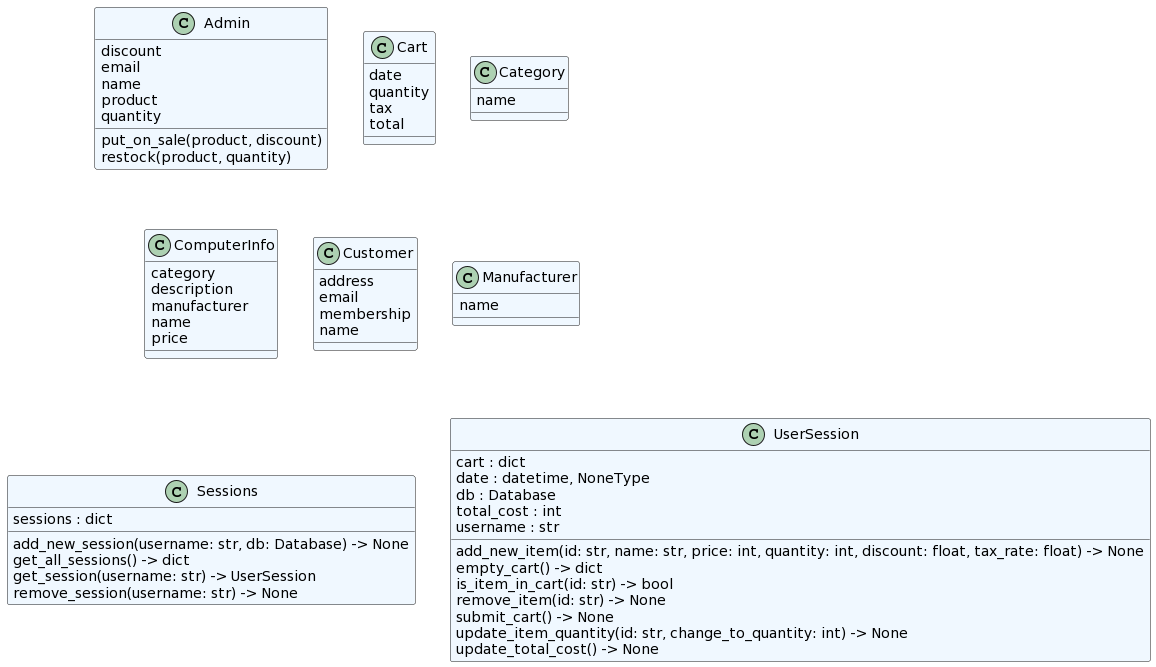

The diagram above was rendered by PlantUML. Its source (embedded in the PNG):
@startuml
set namespaceSeparator none
class "Admin" as core.Admin.Admin #aliceblue {
  discount
  email
  name
  product
  quantity
  put_on_sale(product, discount)
  restock(product, quantity)
}
class "Cart" as core.Customer.Cart #aliceblue {
  date
  quantity
  tax
  total
}
class "Category" as core.ComputerInfo.Category #aliceblue {
  name
}
class "ComputerInfo" as core.ComputerInfo.ComputerInfo #aliceblue {
  category
  description
  manufacturer
  name
  price
}
class "Customer" as core.Customer.Customer #aliceblue {
  address
  email
  membership
  name
}
class "Manufacturer" as core.ComputerInfo.Manufacturer #aliceblue {
  name
}
class "Sessions" as core.session.Sessions #aliceblue {
  sessions : dict
  add_new_session(username: str, db: Database) -> None
  get_all_sessions() -> dict
  get_session(username: str) -> UserSession
  remove_session(username: str) -> None
}
class "UserSession" as core.session.UserSession #aliceblue {
  cart : dict
  date : datetime, NoneType
  db : Database
  total_cost : int
  username : str
  add_new_item(id: str, name: str, price: int, quantity: int, discount: float, tax_rate: float) -> None
  empty_cart() -> dict
  is_item_in_cart(id: str) -> bool
  remove_item(id: str) -> None
  submit_cart() -> None
  update_item_quantity(id: str, change_to_quantity: int) -> None
  update_total_cost() -> None
}
@enduml